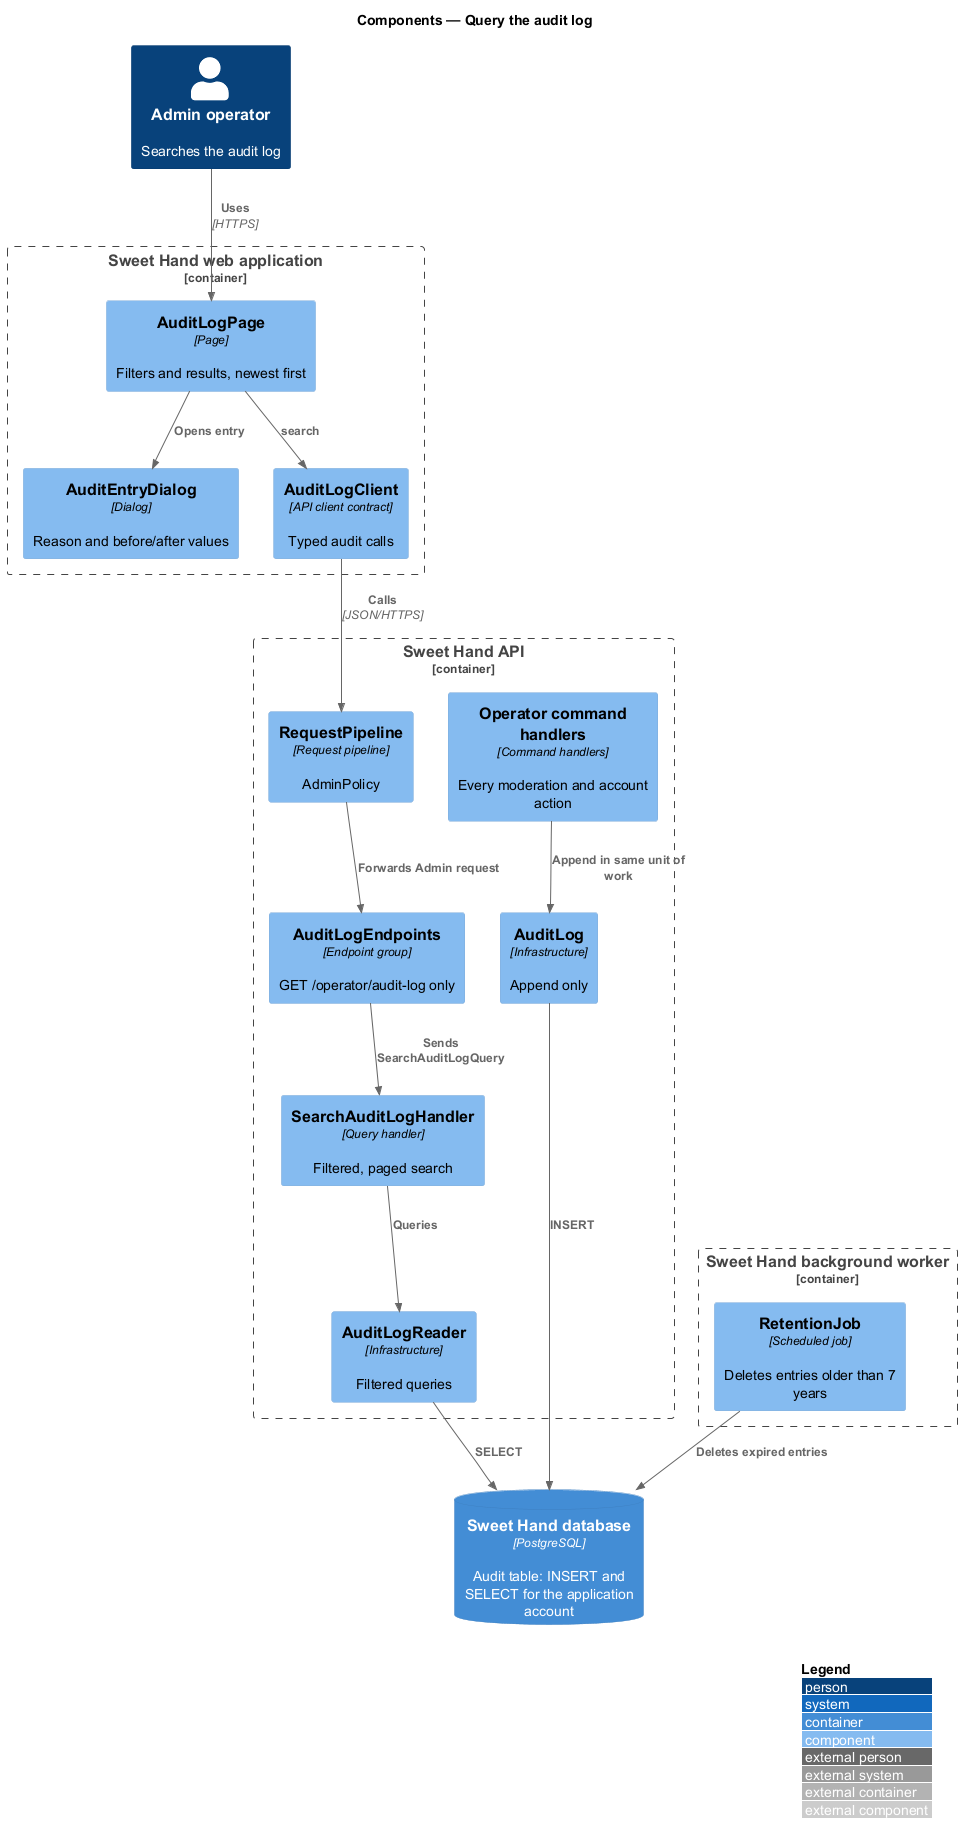

The diagram above was rendered by PlantUML. Its source (embedded in the PNG):
@startuml
!include <C4/C4_Component>
LAYOUT_WITH_LEGEND()
title Components — Query the audit log

Person(admin, "Admin operator", "Searches the audit log")
Container_Boundary(web, "Sweet Hand web application") {
  Component(page, "AuditLogPage", "Page", "Filters and results, newest first")
  Component(dialog, "AuditEntryDialog", "Dialog", "Reason and before/after values")
  Component(client, "AuditLogClient", "API client contract", "Typed audit calls")
}
Container_Boundary(api, "Sweet Hand API") {
  Component(pipeline, "RequestPipeline", "Request pipeline", "AdminPolicy")
  Component(endpoints, "AuditLogEndpoints", "Endpoint group", "GET /operator/audit-log only")
  Component(searchH, "SearchAuditLogHandler", "Query handler", "Filtered, paged search")
  Component(opHandlers, "Operator command handlers", "Command handlers", "Every moderation and account action")
  Component(writer, "AuditLog", "Infrastructure", "Append only")
  Component(reader, "AuditLogReader", "Infrastructure", "Filtered queries")
}
Container_Boundary(worker, "Sweet Hand background worker") {
  Component(retention, "RetentionJob", "Scheduled job", "Deletes entries older than 7 years")
}
ContainerDb(db, "Sweet Hand database", "PostgreSQL", "Audit table: INSERT and SELECT for the application account")

Rel(admin, page, "Uses", "HTTPS")
Rel(page, dialog, "Opens entry")
Rel(page, client, "search")
Rel(client, pipeline, "Calls", "JSON/HTTPS")
Rel(pipeline, endpoints, "Forwards Admin request")
Rel(endpoints, searchH, "Sends SearchAuditLogQuery")
Rel(searchH, reader, "Queries")
Rel(opHandlers, writer, "Append in same unit of work")
Rel(writer, db, "INSERT")
Rel(reader, db, "SELECT")
Rel(retention, db, "Deletes expired entries")
@enduml